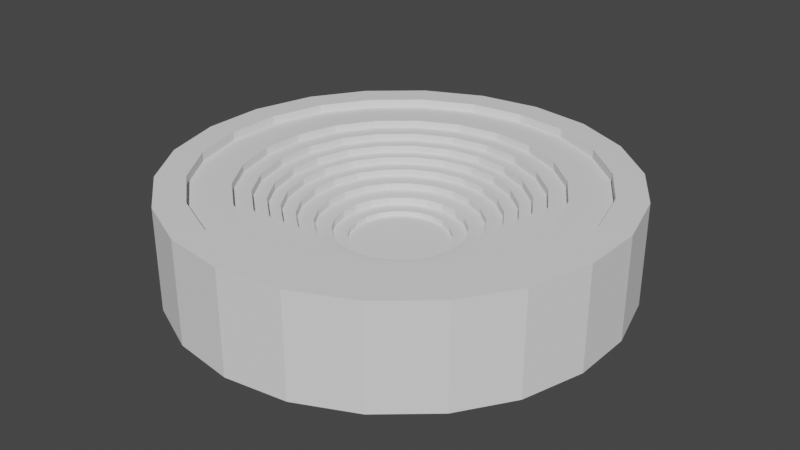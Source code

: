 # Source: amphibanc2.blend  (saved by Blender 3.3.6; exported with 4.5.12 LTS)
import bpy
from mathutils import Matrix  # noqa: F401  (used for matrix-valued properties, if any)

bpy.ops.wm.read_factory_settings(use_empty=True)
scene = bpy.context.scene
scene.name = 'Scene'

# ---- collections
col_collection = bpy.data.collections.new('Collection'); scene.collection.children.link(col_collection)

# ---- world
world_world = bpy.data.worlds.new('World'); scene.world = world_world
world_world.use_nodes = True; world_world.node_tree.nodes.clear()
_N = world_world.node_tree.nodes; _L = world_world.node_tree.links
n0 = _N.new('ShaderNodeOutputWorld'); n0.name = 'World Output'; n0.location = (300, 300)
n1 = _N.new('ShaderNodeBackground'); n1.name = 'Background'; n1.location = (10, 300)
n1.inputs[0].default_value = (0.05088, 0.05088, 0.05088, 1.0)
_L.new(n1.outputs[0], n0.inputs[0])
n0.is_active_output = True
world_world.color = (0.05088, 0.05088, 0.05088)
world_world.use_sun_shadow = False
world_world.sun_shadow_jitter_overblur = 0.0

# ---- meshes
me_cylinder = bpy.data.meshes.new('Cylinder')
me_cylinder.from_pydata([(1.332e-09, 1.199, -2.044), (1.332e-09, 1.199, 9.222), (0.3356, 1.151, -2.044), (0.3356, 1.151, 9.222), (0.6472, 1.007, -2.044), (0.6472, 1.007, 9.222), (0.9109, 0.7791, -2.044), (0.9109, 0.7791, 9.222), (1.091, 0.5034, -2.044), (1.091, 0.5034, 9.222), (1.187, 0.1678, -2.044), (1.187, 0.1678, 9.222), (1.187, -0.1678, -2.044), (1.187, -0.1678, 9.222), (1.091, -0.5034, -2.044), (1.091, -0.5034, 9.222), (0.9109, -0.7791, -2.044), (0.9109, -0.7791, 9.222), (0.6472, -1.007, -2.044), (0.6472, -1.007, 9.222), (0.3356, -1.151, -2.044), (0.3356, -1.151, 9.222), (1.332e-09, -1.199, -2.044), (1.332e-09, -1.199, 9.222), (-0.3356, -1.151, -2.044), (-0.3356, -1.151, 9.222), (-0.6472, -1.007, -2.044), (-0.6472, -1.007, 9.222), (-0.9109, -0.7791, -2.044), (-0.9109, -0.7791, 9.222), (-1.091, -0.5034, -2.044), (-1.091, -0.5034, 9.222), (-1.187, -0.1678, -2.044), (-1.187, -0.1678, 9.222), (-1.187, 0.1678, -2.044), (-1.187, 0.1678, 9.222), (-1.091, 0.5034, -2.044), (-1.091, 0.5034, 9.222), (-0.9109, 0.7791, -2.044), (-0.9109, 0.7791, 9.222), (-0.6472, 1.007, -2.044), (-0.6472, 1.007, 9.222), (-0.3356, 1.151, -2.044), (-0.3356, 1.151, 9.222), (0.2913, 0.9986, 9.293), (-2.919e-09, 1.04, 9.293), (0.5617, 0.8738, 9.293), (0.7906, 0.6761, 9.293), (0.9466, 0.4369, 9.293), (1.03, 0.1456, 9.293), (1.03, -0.1456, 9.293), (0.9466, -0.4369, 9.293), (0.7906, -0.6761, 9.293), (0.5617, -0.8738, 9.293), (0.2913, -0.9986, 9.293), (-2.919e-09, -1.04, 9.293), (-0.2913, -0.9986, 9.293), (-0.5617, -0.8738, 9.293), (-0.7906, -0.6761, 9.293), (-0.9466, -0.4369, 9.293), (-1.03, -0.1456, 9.293), (-1.03, 0.1456, 9.293), (-0.9466, 0.4369, 9.293), (-0.7906, 0.6761, 9.293), (-0.5617, 0.8738, 9.293), (-0.2913, 0.9986, 9.293), (0.2913, 0.9986, 8.345), (-3.32e-09, 1.04, 8.345), (0.5617, 0.8738, 8.345), (0.7906, 0.6761, 8.345), (0.9466, 0.4369, 8.345), (1.03, 0.1456, 8.345), (1.03, -0.1456, 8.345), (0.9466, -0.4369, 8.345), (0.7906, -0.6761, 8.345), (0.5617, -0.8738, 8.345), (0.2913, -0.9986, 8.345), (-3.32e-09, -1.04, 8.345), (-0.2913, -0.9986, 8.345), (-0.5617, -0.8738, 8.345), (-0.7906, -0.6761, 8.345), (-0.9466, -0.4369, 8.345), (-1.03, -0.1456, 8.345), (-1.03, 0.1456, 8.345), (-0.9466, 0.4369, 8.345), (-0.7906, 0.6761, 8.345), (-0.5617, 0.8738, 8.345), (-0.2913, 0.9986, 8.345), (0.2303, 0.7898, 8.415), (-4.421e-09, 0.8227, 8.415), (0.4442, 0.691, 8.415), (0.6252, 0.5347, 8.415), (0.7486, 0.3455, 8.415), (0.8144, 0.1152, 8.415), (0.8144, -0.1152, 8.415), (0.7486, -0.3455, 8.415), (0.6252, -0.5347, 8.415), (0.4442, -0.691, 8.415), (0.2303, -0.7898, 8.415), (-4.421e-09, -0.8227, 8.415), (-0.2303, -0.7898, 8.415), (-0.4442, -0.691, 8.415), (-0.6252, -0.5347, 8.415), (-0.7486, -0.3455, 8.415), (-0.8144, -0.1152, 8.415), (-0.8144, 0.1152, 8.415), (-0.7486, 0.3455, 8.415), (-0.6252, 0.5347, 8.415), (-0.4442, 0.691, 8.415), (-0.2303, 0.7898, 8.415), (0.2303, 0.7898, 7.582), (-3.143e-09, 0.8227, 7.582), (0.4442, 0.691, 7.582), (0.6252, 0.5347, 7.582), (0.7486, 0.3455, 7.582), (0.8144, 0.1152, 7.582), (0.8144, -0.1152, 7.582), (0.7486, -0.3455, 7.582), (0.6252, -0.5347, 7.582), (0.4442, -0.691, 7.582), (0.2303, -0.7898, 7.582), (-3.143e-09, -0.8227, 7.582), (-0.2303, -0.7898, 7.582), (-0.4442, -0.691, 7.582), (-0.6252, -0.5347, 7.582), (-0.7486, -0.3455, 7.582), (-0.8144, -0.1152, 7.582), (-0.8144, 0.1152, 7.582), (-0.7486, 0.3455, 7.582), (-0.6252, 0.5347, 7.582), (-0.4442, 0.691, 7.582), (-0.2303, 0.7898, 7.582), (0.2041, 0.6998, 7.588), (-2.93e-09, 0.729, 7.588), (0.3937, 0.6124, 7.588), (0.554, 0.4739, 7.588), (0.6634, 0.3062, 7.588), (0.7217, 0.1021, 7.588), (0.7217, -0.1021, 7.588), (0.6634, -0.3062, 7.588), (0.554, -0.4739, 7.588), (0.3937, -0.6124, 7.588), (0.2041, -0.6998, 7.588), (-2.93e-09, -0.729, 7.588), (-0.2041, -0.6998, 7.588), (-0.3937, -0.6124, 7.588), (-0.554, -0.4739, 7.588), (-0.6634, -0.3062, 7.588), (-0.7217, -0.1021, 7.588), (-0.7217, 0.1021, 7.588), (-0.6634, 0.3062, 7.588), (-0.554, 0.4739, 7.588), (-0.3937, 0.6124, 7.588), (-0.2041, 0.6998, 7.588), (0.2041, 0.6998, 6.768), (-2.648e-09, 0.729, 6.768), (0.3937, 0.6124, 6.768), (0.554, 0.4739, 6.768), (0.6634, 0.3062, 6.768), (0.7217, 0.1021, 6.768), (0.7217, -0.1021, 6.768), (0.6634, -0.3062, 6.768), (0.554, -0.4739, 6.768), (0.3937, -0.6124, 6.768), (0.2041, -0.6998, 6.768), (-2.648e-09, -0.729, 6.768), (-0.2041, -0.6998, 6.768), (-0.3937, -0.6124, 6.768), (-0.554, -0.4739, 6.768), (-0.6634, -0.3062, 6.768), (-0.7217, -0.1021, 6.768), (-0.7217, 0.1021, 6.768), (-0.6634, 0.3062, 6.768), (-0.554, 0.4739, 6.768), (-0.3937, 0.6124, 6.768), (-0.2041, 0.6998, 6.768), (0.1837, 0.6299, 6.768), (-3.873e-09, 0.6561, 6.768), (0.3543, 0.5511, 6.768), (0.4986, 0.4265, 6.768), (0.5971, 0.2756, 6.768), (0.6495, 0.09185, 6.768), (0.6495, -0.09185, 6.768), (0.5971, -0.2756, 6.768), (0.4986, -0.4265, 6.768), (0.3543, -0.5511, 6.768), (0.1837, -0.6299, 6.768), (-3.873e-09, -0.6561, 6.768), (-0.1837, -0.6299, 6.768), (-0.3543, -0.5511, 6.768), (-0.4986, -0.4265, 6.768), (-0.5971, -0.2756, 6.768), (-0.6495, -0.09185, 6.768), (-0.6495, 0.09185, 6.768), (-0.5971, 0.2756, 6.768), (-0.4986, 0.4265, 6.768), (-0.3543, 0.5511, 6.768), (-0.1837, 0.6299, 6.768), (0.1837, 0.6299, 5.948), (-3.873e-09, 0.6561, 5.948), (0.3543, 0.5511, 5.948), (0.4986, 0.4265, 5.948), (0.5971, 0.2756, 5.948), (0.6495, 0.09185, 5.948), (0.6495, -0.09185, 5.948), (0.5971, -0.2756, 5.948), (0.4986, -0.4265, 5.948), (0.3543, -0.5511, 5.948), (0.1837, -0.6299, 5.948), (-3.873e-09, -0.6561, 5.948), (-0.1837, -0.6299, 5.948), (-0.3543, -0.5511, 5.948), (-0.4986, -0.4265, 5.948), (-0.5971, -0.2756, 5.948), (-0.6495, -0.09185, 5.948), (-0.6495, 0.09185, 5.948), (-0.5971, 0.2756, 5.948), (-0.4986, 0.4265, 5.948), (-0.3543, 0.5511, 5.948), (-0.1837, 0.6299, 5.948), (0.1653, 0.5669, 5.948), (-7.55e-09, 0.5905, 5.948), (0.3189, 0.496, 5.948), (0.4488, 0.3838, 5.948), (0.5373, 0.248, 5.948), (0.5846, 0.08267, 5.948), (0.5846, -0.08267, 5.948), (0.5373, -0.248, 5.948), (0.4488, -0.3838, 5.948), (0.3189, -0.496, 5.948), (0.1653, -0.5669, 5.948), (-7.55e-09, -0.5905, 5.948), (-0.1653, -0.5669, 5.948), (-0.3189, -0.496, 5.948), (-0.4488, -0.3838, 5.948), (-0.5373, -0.248, 5.948), (-0.5846, -0.08267, 5.948), (-0.5846, 0.08267, 5.948), (-0.5373, 0.248, 5.948), (-0.4488, 0.3838, 5.948), (-0.3189, 0.496, 5.948), (-0.1653, 0.5669, 5.948), (0.1653, 0.5669, 5.127), (-7.873e-09, 0.5905, 5.127), (0.3189, 0.496, 5.127), (0.4488, 0.3838, 5.127), (0.5373, 0.248, 5.127), (0.5846, 0.08267, 5.127), (0.5846, -0.08267, 5.127), (0.5373, -0.248, 5.127), (0.4488, -0.3838, 5.127), (0.3189, -0.496, 5.127), (0.1653, -0.5669, 5.127), (-7.873e-09, -0.5905, 5.127), (-0.1653, -0.5669, 5.127), (-0.3189, -0.496, 5.127), (-0.4488, -0.3838, 5.127), (-0.5373, -0.248, 5.127), (-0.5846, -0.08267, 5.127), (-0.5846, 0.08267, 5.127), (-0.5373, 0.248, 5.127), (-0.4488, 0.3838, 5.127), (-0.3189, 0.496, 5.127), (-0.1653, 0.5669, 5.127), (0.1449, 0.4969, 5.117), (-8.482e-09, 0.5176, 5.117), (0.2795, 0.4348, 5.117), (0.3934, 0.3364, 5.117), (0.471, 0.2174, 5.117), (0.5124, 0.07246, 5.117), (0.5124, -0.07246, 5.117), (0.471, -0.2174, 5.117), (0.3934, -0.3364, 5.117), (0.2795, -0.4348, 5.117), (0.1449, -0.4969, 5.117), (-8.482e-09, -0.5176, 5.117), (-0.1449, -0.4969, 5.117), (-0.2795, -0.4348, 5.117), (-0.3934, -0.3364, 5.117), (-0.471, -0.2174, 5.117), (-0.5124, -0.07246, 5.117), (-0.5124, 0.07246, 5.117), (-0.471, 0.2174, 5.117), (-0.3934, 0.3364, 5.117), (-0.2795, 0.4348, 5.117), (-0.1449, 0.4969, 5.117), (0.1449, 0.4969, 4.318), (-8.224e-09, 0.5176, 4.318), (0.2795, 0.4348, 4.318), (0.3934, 0.3364, 4.318), (0.471, 0.2174, 4.318), (0.5124, 0.07246, 4.318), (0.5124, -0.07246, 4.318), (0.471, -0.2174, 4.318), (0.3934, -0.3364, 4.318), (0.2795, -0.4348, 4.318), (0.1449, -0.4969, 4.318), (-8.224e-09, -0.5176, 4.318), (-0.1449, -0.4969, 4.318), (-0.2795, -0.4348, 4.318), (-0.3934, -0.3364, 4.318), (-0.471, -0.2174, 4.318), (-0.5124, -0.07246, 4.318), (-0.5124, 0.07246, 4.318), (-0.471, 0.2174, 4.318), (-0.3934, 0.3364, 4.318), (-0.2795, 0.4348, 4.318), (-0.1449, 0.4969, 4.318), (0.1202, 0.4121, 4.265), (-1.089e-08, 0.4293, 4.265), (0.2318, 0.3606, 4.265), (0.3263, 0.279, 4.265), (0.3907, 0.1803, 4.265), (0.425, 0.0601, 4.265), (0.425, -0.0601, 4.265), (0.3907, -0.1803, 4.265), (0.3263, -0.279, 4.265), (0.2318, -0.3606, 4.265), (0.1202, -0.4121, 4.265), (-1.089e-08, -0.4293, 4.265), (-0.1202, -0.4121, 4.265), (-0.2318, -0.3606, 4.265), (-0.3263, -0.279, 4.265), (-0.3907, -0.1803, 4.265), (-0.425, -0.0601, 4.265), (-0.425, 0.0601, 4.265), (-0.3907, 0.1803, 4.265), (-0.3263, 0.279, 4.265), (-0.2318, 0.3606, 4.265), (-0.1202, 0.4121, 4.265), (0.1202, 0.4121, 3.529), (-1.067e-08, 0.4293, 3.529), (0.2318, 0.3606, 3.529), (0.3263, 0.279, 3.529), (0.3907, 0.1803, 3.529), (0.425, 0.0601, 3.529), (0.425, -0.0601, 3.529), (0.3907, -0.1803, 3.529), (0.3263, -0.279, 3.529), (0.2318, -0.3606, 3.529), (0.1202, -0.4121, 3.529), (-1.067e-08, -0.4293, 3.529), (-0.1202, -0.4121, 3.529), (-0.2318, -0.3606, 3.529), (-0.3263, -0.279, 3.529), (-0.3907, -0.1803, 3.529), (-0.425, -0.0601, 3.529), (-0.425, 0.0601, 3.529), (-0.3907, 0.1803, 3.529), (-0.3263, 0.279, 3.529), (-0.2318, 0.3606, 3.529), (-0.1202, 0.4121, 3.529), (0.09595, 0.329, 3.387), (-1.046e-08, 0.3427, 3.387), (0.185, 0.2878, 3.387), (0.2604, 0.2227, 3.387), (0.3118, 0.1439, 3.387), (0.3392, 0.04797, 3.387), (0.3392, -0.04797, 3.387), (0.3118, -0.1439, 3.387), (0.2604, -0.2227, 3.387), (0.185, -0.2878, 3.387), (0.09595, -0.329, 3.387), (-1.046e-08, -0.3427, 3.387), (-0.09595, -0.329, 3.387), (-0.185, -0.2878, 3.387), (-0.2604, -0.2227, 3.387), (-0.3118, -0.1439, 3.387), (-0.3392, -0.04797, 3.387), (-0.3392, 0.04797, 3.387), (-0.3118, 0.1439, 3.387), (-0.2604, 0.2227, 3.387), (-0.185, 0.2878, 3.387), (-0.09595, 0.329, 3.387), (0.09595, 0.329, 2.529), (-1.006e-08, 0.3427, 2.529), (0.185, 0.2878, 2.529), (0.2604, 0.2227, 2.529), (0.3118, 0.1439, 2.529), (0.3392, 0.04797, 2.529), (0.3392, -0.04797, 2.529), (0.3118, -0.1439, 2.529), (0.2604, -0.2227, 2.529), (0.185, -0.2878, 2.529), (0.09595, -0.329, 2.529), (-1.006e-08, -0.3427, 2.529), (-0.09595, -0.329, 2.529), (-0.185, -0.2878, 2.529), (-0.2604, -0.2227, 2.529), (-0.3118, -0.1439, 2.529), (-0.3392, -0.04797, 2.529), (-0.3392, 0.04797, 2.529), (-0.3118, 0.1439, 2.529), (-0.2604, 0.2227, 2.529), (-0.185, 0.2878, 2.529), (-0.09595, 0.329, 2.529), (0.07376, 0.2529, 2.551), (-1.454e-08, 0.2634, 2.551), (0.1422, 0.2213, 2.551), (0.2002, 0.1712, 2.551), (0.2397, 0.1106, 2.551), (0.2608, 0.03688, 2.551), (0.2608, -0.03688, 2.551), (0.2397, -0.1106, 2.551), (0.2002, -0.1712, 2.551), (0.1422, -0.2213, 2.551), (0.07376, -0.2529, 2.551), (-1.454e-08, -0.2634, 2.551), (-0.07376, -0.2529, 2.551), (-0.1422, -0.2213, 2.551), (-0.2002, -0.1712, 2.551), (-0.2397, -0.1106, 2.551), (-0.2608, -0.03688, 2.551), (-0.2608, 0.03688, 2.551), (-0.2397, 0.1106, 2.551), (-0.2002, 0.1712, 2.551), (-0.1422, 0.2213, 2.551), (-0.07376, 0.2529, 2.551), (0.07376, 0.2529, 1.993), (-1.457e-08, 0.2634, 1.993), (0.1422, 0.2213, 1.993), (0.2002, 0.1712, 1.993), (0.2397, 0.1106, 1.993), (0.2608, 0.03688, 1.993), (0.2608, -0.03688, 1.993), (0.2397, -0.1106, 1.993), (0.2002, -0.1712, 1.993), (0.1422, -0.2213, 1.993), (0.07376, -0.2529, 1.993), (-1.457e-08, -0.2634, 1.993), (-0.07376, -0.2529, 1.993), (-0.1422, -0.2213, 1.993), (-0.2002, -0.1712, 1.993), (-0.2397, -0.1106, 1.993), (-0.2608, -0.03688, 1.993), (-0.2608, 0.03688, 1.993), (-0.2397, 0.1106, 1.993), (-0.2002, 0.1712, 1.993), (-0.1422, 0.2213, 1.993), (-0.07376, 0.2529, 1.993)], [], [(0, 1, 3, 2), (2, 3, 5, 4), (4, 5, 7, 6), (6, 7, 9, 8), (8, 9, 11, 10), (10, 11, 13, 12), (12, 13, 15, 14), (14, 15, 17, 16), (16, 17, 19, 18), (18, 19, 21, 20), (20, 21, 23, 22), (22, 23, 25, 24), (24, 25, 27, 26), (26, 27, 29, 28), (28, 29, 31, 30), (30, 31, 33, 32), (32, 33, 35, 34), (34, 35, 37, 36), (36, 37, 39, 38), (38, 39, 41, 40), (9, 7, 47, 48), (40, 41, 43, 42), (42, 43, 1, 0), (0, 2, 4, 6, 8, 10, 12, 14, 16, 18, 20, 22, 24, 26, 28, 30, 32, 34, 36, 38, 40, 42), (50, 49, 71, 72), (19, 17, 52, 53), (29, 27, 57, 58), (39, 37, 62, 63), (5, 3, 44, 46), (15, 13, 50, 51), (25, 23, 55, 56), (35, 33, 60, 61), (1, 43, 65, 45), (11, 9, 48, 49), (21, 19, 53, 54), (31, 29, 58, 59), (41, 39, 63, 64), (7, 5, 46, 47), (17, 15, 51, 52), (3, 1, 45, 44), (27, 25, 56, 57), (37, 35, 61, 62), (13, 11, 49, 50), (23, 21, 54, 55), (33, 31, 59, 60), (43, 41, 64, 65), (77, 76, 98, 99), (65, 64, 86, 87), (58, 57, 79, 80), (51, 50, 72, 73), (45, 65, 87, 67), (59, 58, 80, 81), (52, 51, 73, 74), (44, 45, 67, 66), (60, 59, 81, 82), (53, 52, 74, 75), (46, 44, 66, 68), (61, 60, 82, 83), (54, 53, 75, 76), (47, 46, 68, 69), (62, 61, 83, 84), (55, 54, 76, 77), (48, 47, 69, 70), (63, 62, 84, 85), (56, 55, 77, 78), (49, 48, 70, 71), (64, 63, 85, 86), (57, 56, 78, 79), (92, 91, 113, 114), (70, 69, 91, 92), (85, 84, 106, 107), (78, 77, 99, 100), (71, 70, 92, 93), (86, 85, 107, 108), (79, 78, 100, 101), (72, 71, 93, 94), (87, 86, 108, 109), (80, 79, 101, 102), (73, 72, 94, 95), (67, 87, 109, 89), (81, 80, 102, 103), (74, 73, 95, 96), (66, 67, 89, 88), (82, 81, 103, 104), (75, 74, 96, 97), (68, 66, 88, 90), (83, 82, 104, 105), (76, 75, 97, 98), (69, 68, 90, 91), (84, 83, 105, 106), (122, 121, 143, 144), (107, 106, 128, 129), (100, 99, 121, 122), (93, 92, 114, 115), (108, 107, 129, 130), (101, 100, 122, 123), (94, 93, 115, 116), (109, 108, 130, 131), (102, 101, 123, 124), (95, 94, 116, 117), (89, 109, 131, 111), (103, 102, 124, 125), (96, 95, 117, 118), (88, 89, 111, 110), (104, 103, 125, 126), (97, 96, 118, 119), (90, 88, 110, 112), (105, 104, 126, 127), (98, 97, 119, 120), (91, 90, 112, 113), (106, 105, 127, 128), (99, 98, 120, 121), (134, 132, 154, 156), (115, 114, 136, 137), (130, 129, 151, 152), (123, 122, 144, 145), (116, 115, 137, 138), (131, 130, 152, 153), (124, 123, 145, 146), (117, 116, 138, 139), (111, 131, 153, 133), (125, 124, 146, 147), (118, 117, 139, 140), (110, 111, 133, 132), (126, 125, 147, 148), (119, 118, 140, 141), (112, 110, 132, 134), (127, 126, 148, 149), (120, 119, 141, 142), (113, 112, 134, 135), (128, 127, 149, 150), (121, 120, 142, 143), (114, 113, 135, 136), (129, 128, 150, 151), (158, 157, 179, 180), (149, 148, 170, 171), (142, 141, 163, 164), (135, 134, 156, 157), (150, 149, 171, 172), (143, 142, 164, 165), (136, 135, 157, 158), (151, 150, 172, 173), (144, 143, 165, 166), (137, 136, 158, 159), (152, 151, 173, 174), (145, 144, 166, 167), (138, 137, 159, 160), (153, 152, 174, 175), (146, 145, 167, 168), (139, 138, 160, 161), (133, 153, 175, 155), (147, 146, 168, 169), (140, 139, 161, 162), (132, 133, 155, 154), (148, 147, 169, 170), (141, 140, 162, 163), (195, 194, 216, 217), (173, 172, 194, 195), (166, 165, 187, 188), (159, 158, 180, 181), (174, 173, 195, 196), (167, 166, 188, 189), (160, 159, 181, 182), (175, 174, 196, 197), (168, 167, 189, 190), (161, 160, 182, 183), (155, 175, 197, 177), (169, 168, 190, 191), (162, 161, 183, 184), (154, 155, 177, 176), (170, 169, 191, 192), (163, 162, 184, 185), (156, 154, 176, 178), (171, 170, 192, 193), (164, 163, 185, 186), (157, 156, 178, 179), (172, 171, 193, 194), (165, 164, 186, 187), (210, 209, 231, 232), (188, 187, 209, 210), (181, 180, 202, 203), (196, 195, 217, 218), (189, 188, 210, 211), (182, 181, 203, 204), (197, 196, 218, 219), (190, 189, 211, 212), (183, 182, 204, 205), (177, 197, 219, 199), (191, 190, 212, 213), (184, 183, 205, 206), (176, 177, 199, 198), (192, 191, 213, 214), (185, 184, 206, 207), (178, 176, 198, 200), (193, 192, 214, 215), (186, 185, 207, 208), (179, 178, 200, 201), (194, 193, 215, 216), (187, 186, 208, 209), (180, 179, 201, 202), (225, 224, 246, 247), (203, 202, 224, 225), (218, 217, 239, 240), (211, 210, 232, 233), (204, 203, 225, 226), (219, 218, 240, 241), (212, 211, 233, 234), (205, 204, 226, 227), (199, 219, 241, 221), (213, 212, 234, 235), (206, 205, 227, 228), (198, 199, 221, 220), (214, 213, 235, 236), (207, 206, 228, 229), (200, 198, 220, 222), (215, 214, 236, 237), (208, 207, 229, 230), (201, 200, 222, 223), (216, 215, 237, 238), (209, 208, 230, 231), (202, 201, 223, 224), (217, 216, 238, 239), (255, 254, 276, 277), (240, 239, 261, 262), (233, 232, 254, 255), (226, 225, 247, 248), (241, 240, 262, 263), (234, 233, 255, 256), (227, 226, 248, 249), (221, 241, 263, 243), (235, 234, 256, 257), (228, 227, 249, 250), (220, 221, 243, 242), (236, 235, 257, 258), (229, 228, 250, 251), (222, 220, 242, 244), (237, 236, 258, 259), (230, 229, 251, 252), (223, 222, 244, 245), (238, 237, 259, 260), (231, 230, 252, 253), (224, 223, 245, 246), (239, 238, 260, 261), (232, 231, 253, 254), (271, 270, 292, 293), (248, 247, 269, 270), (263, 262, 284, 285), (256, 255, 277, 278), (249, 248, 270, 271), (243, 263, 285, 265), (257, 256, 278, 279), (250, 249, 271, 272), (242, 243, 265, 264), (258, 257, 279, 280), (251, 250, 272, 273), (244, 242, 264, 266), (259, 258, 280, 281), (252, 251, 273, 274), (245, 244, 266, 267), (260, 259, 281, 282), (253, 252, 274, 275), (246, 245, 267, 268), (261, 260, 282, 283), (254, 253, 275, 276), (247, 246, 268, 269), (262, 261, 283, 284), (301, 300, 322, 323), (265, 285, 307, 287), (279, 278, 300, 301), (272, 271, 293, 294), (264, 265, 287, 286), (280, 279, 301, 302), (273, 272, 294, 295), (266, 264, 286, 288), (281, 280, 302, 303), (274, 273, 295, 296), (267, 266, 288, 289), (282, 281, 303, 304), (275, 274, 296, 297), (268, 267, 289, 290), (283, 282, 304, 305), (276, 275, 297, 298), (269, 268, 290, 291), (284, 283, 305, 306), (277, 276, 298, 299), (270, 269, 291, 292), (285, 284, 306, 307), (278, 277, 299, 300), (316, 315, 337, 338), (294, 293, 315, 316), (286, 287, 309, 308), (302, 301, 323, 324), (295, 294, 316, 317), (288, 286, 308, 310), (303, 302, 324, 325), (296, 295, 317, 318), (289, 288, 310, 311), (304, 303, 325, 326), (297, 296, 318, 319), (290, 289, 311, 312), (305, 304, 326, 327), (298, 297, 319, 320), (291, 290, 312, 313), (306, 305, 327, 328), (299, 298, 320, 321), (292, 291, 313, 314), (307, 306, 328, 329), (300, 299, 321, 322), (293, 292, 314, 315), (287, 307, 329, 309), (330, 331, 353, 352), (308, 309, 331, 330), (324, 323, 345, 346), (317, 316, 338, 339), (310, 308, 330, 332), (325, 324, 346, 347), (318, 317, 339, 340), (311, 310, 332, 333), (326, 325, 347, 348), (319, 318, 340, 341), (312, 311, 333, 334), (327, 326, 348, 349), (320, 319, 341, 342), (313, 312, 334, 335), (328, 327, 349, 350), (321, 320, 342, 343), (314, 313, 335, 336), (329, 328, 350, 351), (322, 321, 343, 344), (315, 314, 336, 337), (309, 329, 351, 331), (323, 322, 344, 345), (368, 367, 389, 390), (346, 345, 367, 368), (339, 338, 360, 361), (332, 330, 352, 354), (347, 346, 368, 369), (340, 339, 361, 362), (333, 332, 354, 355), (348, 347, 369, 370), (341, 340, 362, 363), (334, 333, 355, 356), (349, 348, 370, 371), (342, 341, 363, 364), (335, 334, 356, 357), (350, 349, 371, 372), (343, 342, 364, 365), (336, 335, 357, 358), (351, 350, 372, 373), (344, 343, 365, 366), (337, 336, 358, 359), (331, 351, 373, 353), (345, 344, 366, 367), (338, 337, 359, 360), (383, 382, 404, 405), (361, 360, 382, 383), (354, 352, 374, 376), (369, 368, 390, 391), (362, 361, 383, 384), (355, 354, 376, 377), (370, 369, 391, 392), (363, 362, 384, 385), (356, 355, 377, 378), (371, 370, 392, 393), (364, 363, 385, 386), (357, 356, 378, 379), (372, 371, 393, 394), (365, 364, 386, 387), (358, 357, 379, 380), (373, 372, 394, 395), (366, 365, 387, 388), (359, 358, 380, 381), (353, 373, 395, 375), (367, 366, 388, 389), (360, 359, 381, 382), (352, 353, 375, 374), (398, 396, 418, 420), (376, 374, 396, 398), (391, 390, 412, 413), (384, 383, 405, 406), (377, 376, 398, 399), (392, 391, 413, 414), (385, 384, 406, 407), (378, 377, 399, 400), (393, 392, 414, 415), (386, 385, 407, 408), (379, 378, 400, 401), (394, 393, 415, 416), (387, 386, 408, 409), (380, 379, 401, 402), (395, 394, 416, 417), (388, 387, 409, 410), (381, 380, 402, 403), (375, 395, 417, 397), (389, 388, 410, 411), (382, 381, 403, 404), (374, 375, 397, 396), (390, 389, 411, 412), (418, 419, 439, 438, 437, 436, 435, 434, 433, 432, 431, 430, 429, 428, 427, 426, 425, 424, 423, 422, 421, 420), (413, 412, 434, 435), (406, 405, 427, 428), (399, 398, 420, 421), (414, 413, 435, 436), (407, 406, 428, 429), (400, 399, 421, 422), (415, 414, 436, 437), (408, 407, 429, 430), (401, 400, 422, 423), (416, 415, 437, 438), (409, 408, 430, 431), (402, 401, 423, 424), (417, 416, 438, 439), (410, 409, 431, 432), (403, 402, 424, 425), (397, 417, 439, 419), (411, 410, 432, 433), (404, 403, 425, 426), (396, 397, 419, 418), (412, 411, 433, 434), (405, 404, 426, 427)])
_uv = me_cylinder.uv_layers.new(name='UVMap')
_uv.uv.foreach_set('vector', [1.0, 0.5, 1.0, 1.0, 0.9545, 1.0, 0.9545, 0.5, 0.9545, 0.5, 0.9545, 1.0, 0.9091, 1.0, 0.9091, 0.5, 0.9091, 0.5, 0.9091, 1.0, 0.8636, 1.0, 0.8636, 0.5, 0.8636, 0.5, 0.8636, 1.0, 0.8182, 1.0, 0.8182, 0.5, 0.8182, 0.5, 0.8182, 1.0, 0.7727, 1.0, 0.7727, 0.5, 0.7727, 0.5, 0.7727, 1.0, 0.7273, 1.0, 0.7273, 0.5, 0.7273, 0.5, 0.7273, 1.0, 0.6818, 1.0, 0.6818, 0.5, 0.6818, 0.5, 0.6818, 1.0, 0.6364, 1.0, 0.6364, 0.5, 0.6364, 0.5, 0.6364, 1.0, 0.5909, 1.0, 0.5909, 0.5, 0.5909, 0.5, 0.5909, 1.0, 0.5455, 1.0, 0.5455, 0.5, 0.5455, 0.5, 0.5455, 1.0, 0.5, 1.0, 0.5, 0.5, 0.5, 0.5, 0.5, 1.0, 0.4545, 1.0, 0.4545, 0.5, 0.4545, 0.5, 0.4545, 1.0, 0.4091, 1.0, 0.4091, 0.5, 0.4091, 0.5, 0.4091, 1.0, 0.3636, 1.0, 0.3636, 0.5, 0.3636, 0.5, 0.3636, 1.0, 0.3182, 1.0, 0.3182, 0.5, 0.3182, 0.5, 0.3182, 1.0, 0.2727, 1.0, 0.2727, 0.5, 0.2727, 0.5, 0.2727, 1.0, 0.2273, 1.0, 0.2273, 0.5, 0.2273, 0.5, 0.2273, 1.0, 0.1818, 1.0, 0.1818, 0.5, 0.1818, 0.5, 0.1818, 1.0, 0.1364, 1.0, 0.1364, 0.5, 0.1364, 0.5, 0.1364, 1.0, 0.09091, 1.0, 0.09091, 0.5, 0.8182, 1.0, 0.8636, 1.0, 0.8636, 1.0, 0.8182, 1.0, 0.09091, 0.5, 0.09091, 1.0, 0.04545, 1.0, 0.04545, 0.5, 0.04545, 0.5, 0.04545, 1.0, -2.682e-07, 1.0, -2.682e-07, 0.5, 0.75, 0.49, 0.8176, 0.4803, 0.8798, 0.4519, 0.9314, 0.4072, 0.9683, 0.3497, 0.9876, 0.2842, 0.9876, 0.2158, 0.9683, 0.1503, 0.9314, 0.09283, 0.8798, 0.0481, 0.8176, 0.01972, 0.75, 0.01, 0.6824, 0.01972, 0.6202, 0.0481, 0.5686, 0.09283, 0.5317, 0.1503, 0.5124, 0.2158, 0.5124, 0.2842, 0.5317, 0.3497, 0.5686, 0.4072, 0.6202, 0.4519, 0.6824, 0.4803, 0.7273, 1.0, 0.7727, 1.0, 0.7727, 1.0, 0.7273, 1.0, 0.5909, 1.0, 0.6364, 1.0, 0.6364, 1.0, 0.5909, 1.0, 0.3636, 1.0, 0.4091, 1.0, 0.4091, 1.0, 0.3636, 1.0, 0.1364, 1.0, 0.1818, 1.0, 0.1818, 1.0, 0.1364, 1.0, 0.9091, 1.0, 0.9545, 1.0, 0.9545, 1.0, 0.9091, 1.0, 0.6818, 1.0, 0.7273, 1.0, 0.7273, 1.0, 0.6818, 1.0, 0.4545, 1.0, 0.5, 1.0, 0.5, 1.0, 0.4545, 1.0, 0.2273, 1.0, 0.2727, 1.0, 0.2727, 1.0, 0.2273, 1.0, -2.682e-07, 1.0, 0.04545, 1.0, 0.04545, 1.0, -2.682e-07, 1.0, 0.7727, 1.0, 0.8182, 1.0, 0.8182, 1.0, 0.7727, 1.0, 0.5455, 1.0, 0.5909, 1.0, 0.5909, 1.0, 0.5455, 1.0, 0.3182, 1.0, 0.3636, 1.0, 0.3636, 1.0, 0.3182, 1.0, 0.09091, 1.0, 0.1364, 1.0, 0.1364, 1.0, 0.09091, 1.0, 0.8636, 1.0, 0.9091, 1.0, 0.9091, 1.0, 0.8636, 1.0, 0.6364, 1.0, 0.6818, 1.0, 0.6818, 1.0, 0.6364, 1.0, 0.9545, 1.0, 1.0, 1.0, 1.0, 1.0, 0.9545, 1.0, 0.4091, 1.0, 0.4545, 1.0, 0.4545, 1.0, 0.4091, 1.0, 0.1818, 1.0, 0.2273, 1.0, 0.2273, 1.0, 0.1818, 1.0, 0.7273, 1.0, 0.7727, 1.0, 0.7727, 1.0, 0.7273, 1.0, 0.5, 1.0, 0.5455, 1.0, 0.5455, 1.0, 0.5, 1.0, 0.2727, 1.0, 0.3182, 1.0, 0.3182, 1.0, 0.2727, 1.0, 0.04545, 1.0, 0.09091, 1.0, 0.09091, 1.0, 0.04545, 1.0, 0.5, 1.0, 0.5455, 1.0, 0.5455, 1.0, 0.5, 1.0, 0.04545, 1.0, 0.09091, 1.0, 0.09091, 1.0, 0.04545, 1.0, 0.3636, 1.0, 0.4091, 1.0, 0.4091, 1.0, 0.3636, 1.0, 0.6818, 1.0, 0.7273, 1.0, 0.7273, 1.0, 0.6818, 1.0, -2.682e-07, 1.0, 0.04545, 1.0, 0.04545, 1.0, -2.682e-07, 1.0, 0.3182, 1.0, 0.3636, 1.0, 0.3636, 1.0, 0.3182, 1.0, 0.6364, 1.0, 0.6818, 1.0, 0.6818, 1.0, 0.6364, 1.0, 0.9545, 1.0, 1.0, 1.0, 1.0, 1.0, 0.9545, 1.0, 0.2727, 1.0, 0.3182, 1.0, 0.3182, 1.0, 0.2727, 1.0, 0.5909, 1.0, 0.6364, 1.0, 0.6364, 1.0, 0.5909, 1.0, 0.9091, 1.0, 0.9545, 1.0, 0.9545, 1.0, 0.9091, 1.0, 0.2273, 1.0, 0.2727, 1.0, 0.2727, 1.0, 0.2273, 1.0, 0.5455, 1.0, 0.5909, 1.0, 0.5909, 1.0, 0.5455, 1.0, 0.8636, 1.0, 0.9091, 1.0, 0.9091, 1.0, 0.8636, 1.0, 0.1818, 1.0, 0.2273, 1.0, 0.2273, 1.0, 0.1818, 1.0, 0.5, 1.0, 0.5455, 1.0, 0.5455, 1.0, 0.5, 1.0, 0.8182, 1.0, 0.8636, 1.0, 0.8636, 1.0, 0.8182, 1.0, 0.1364, 1.0, 0.1818, 1.0, 0.1818, 1.0, 0.1364, 1.0, 0.4545, 1.0, 0.5, 1.0, 0.5, 1.0, 0.4545, 1.0, 0.7727, 1.0, 0.8182, 1.0, 0.8182, 1.0, 0.7727, 1.0, 0.09091, 1.0, 0.1364, 1.0, 0.1364, 1.0, 0.09091, 1.0, 0.4091, 1.0, 0.4545, 1.0, 0.4545, 1.0, 0.4091, 1.0, 0.8182, 1.0, 0.8636, 1.0, 0.8636, 1.0, 0.8182, 1.0, 0.8182, 1.0, 0.8636, 1.0, 0.8636, 1.0, 0.8182, 1.0, 0.1364, 1.0, 0.1818, 1.0, 0.1818, 1.0, 0.1364, 1.0, 0.4545, 1.0, 0.5, 1.0, 0.5, 1.0, 0.4545, 1.0, 0.7727, 1.0, 0.8182, 1.0, 0.8182, 1.0, 0.7727, 1.0, 0.09091, 1.0, 0.1364, 1.0, 0.1364, 1.0, 0.09091, 1.0, 0.4091, 1.0, 0.4545, 1.0, 0.4545, 1.0, 0.4091, 1.0, 0.7273, 1.0, 0.7727, 1.0, 0.7727, 1.0, 0.7273, 1.0, 0.04545, 1.0, 0.09091, 1.0, 0.09091, 1.0, 0.04545, 1.0, 0.3636, 1.0, 0.4091, 1.0, 0.4091, 1.0, 0.3636, 1.0, 0.6818, 1.0, 0.7273, 1.0, 0.7273, 1.0, 0.6818, 1.0, -2.682e-07, 1.0, 0.04545, 1.0, 0.04545, 1.0, -2.682e-07, 1.0, 0.3182, 1.0, 0.3636, 1.0, 0.3636, 1.0, 0.3182, 1.0, 0.6364, 1.0, 0.6818, 1.0, 0.6818, 1.0, 0.6364, 1.0, 0.9545, 1.0, 1.0, 1.0, 1.0, 1.0, 0.9545, 1.0, 0.2727, 1.0, 0.3182, 1.0, 0.3182, 1.0, 0.2727, 1.0, 0.5909, 1.0, 0.6364, 1.0, 0.6364, 1.0, 0.5909, 1.0, 0.9091, 1.0, 0.9545, 1.0, 0.9545, 1.0, 0.9091, 1.0, 0.2273, 1.0, 0.2727, 1.0, 0.2727, 1.0, 0.2273, 1.0, 0.5455, 1.0, 0.5909, 1.0, 0.5909, 1.0, 0.5455, 1.0, 0.8636, 1.0, 0.9091, 1.0, 0.9091, 1.0, 0.8636, 1.0, 0.1818, 1.0, 0.2273, 1.0, 0.2273, 1.0, 0.1818, 1.0, 0.4545, 1.0, 0.5, 1.0, 0.5, 1.0, 0.4545, 1.0, 0.1364, 1.0, 0.1818, 1.0, 0.1818, 1.0, 0.1364, 1.0, 0.4545, 1.0, 0.5, 1.0, 0.5, 1.0, 0.4545, 1.0, 0.7727, 1.0, 0.8182, 1.0, 0.8182, 1.0, 0.7727, 1.0, 0.09091, 1.0, 0.1364, 1.0, 0.1364, 1.0, 0.09091, 1.0, 0.4091, 1.0, 0.4545, 1.0, 0.4545, 1.0, 0.4091, 1.0, 0.7273, 1.0, 0.7727, 1.0, 0.7727, 1.0, 0.7273, 1.0, 0.04545, 1.0, 0.09091, 1.0, 0.09091, 1.0, 0.04545, 1.0, 0.3636, 1.0, 0.4091, 1.0, 0.4091, 1.0, 0.3636, 1.0, 0.6818, 1.0, 0.7273, 1.0, 0.7273, 1.0, 0.6818, 1.0, -2.682e-07, 1.0, 0.04545, 1.0, 0.04545, 1.0, -2.682e-07, 1.0, 0.3182, 1.0, 0.3636, 1.0, 0.3636, 1.0, 0.3182, 1.0, 0.6364, 1.0, 0.6818, 1.0, 0.6818, 1.0, 0.6364, 1.0, 0.9545, 1.0, 1.0, 1.0, 1.0, 1.0, 0.9545, 1.0, 0.2727, 1.0, 0.3182, 1.0, 0.3182, 1.0, 0.2727, 1.0, 0.5909, 1.0, 0.6364, 1.0, 0.6364, 1.0, 0.5909, 1.0, 0.9091, 1.0, 0.9545, 1.0, 0.9545, 1.0, 0.9091, 1.0, 0.2273, 1.0, 0.2727, 1.0, 0.2727, 1.0, 0.2273, 1.0, 0.5455, 1.0, 0.5909, 1.0, 0.5909, 1.0, 0.5455, 1.0, 0.8636, 1.0, 0.9091, 1.0, 0.9091, 1.0, 0.8636, 1.0, 0.1818, 1.0, 0.2273, 1.0, 0.2273, 1.0, 0.1818, 1.0, 0.5, 1.0, 0.5455, 1.0, 0.5455, 1.0, 0.5, 1.0, 0.9091, 1.0, 0.9545, 1.0, 0.9545, 1.0, 0.9091, 1.0, 0.7727, 1.0, 0.8182, 1.0, 0.8182, 1.0, 0.7727, 1.0, 0.09091, 1.0, 0.1364, 1.0, 0.1364, 1.0, 0.09091, 1.0, 0.4091, 1.0, 0.4545, 1.0, 0.4545, 1.0, 0.4091, 1.0, 0.7273, 1.0, 0.7727, 1.0, 0.7727, 1.0, 0.7273, 1.0, 0.04545, 1.0, 0.09091, 1.0, 0.09091, 1.0, 0.04545, 1.0, 0.3636, 1.0, 0.4091, 1.0, 0.4091, 1.0, 0.3636, 1.0, 0.6818, 1.0, 0.7273, 1.0, 0.7273, 1.0, 0.6818, 1.0, -2.682e-07, 1.0, 0.04545, 1.0, 0.04545, 1.0, -2.682e-07, 1.0, 0.3182, 1.0, 0.3636, 1.0, 0.3636, 1.0, 0.3182, 1.0, 0.6364, 1.0, 0.6818, 1.0, 0.6818, 1.0, 0.6364, 1.0, 0.9545, 1.0, 1.0, 1.0, 1.0, 1.0, 0.9545, 1.0, 0.2727, 1.0, 0.3182, 1.0, 0.3182, 1.0, 0.2727, 1.0, 0.5909, 1.0, 0.6364, 1.0, 0.6364, 1.0, 0.5909, 1.0, 0.9091, 1.0, 0.9545, 1.0, 0.9545, 1.0, 0.9091, 1.0, 0.2273, 1.0, 0.2727, 1.0, 0.2727, 1.0, 0.2273, 1.0, 0.5455, 1.0, 0.5909, 1.0, 0.5909, 1.0, 0.5455, 1.0, 0.8636, 1.0, 0.9091, 1.0, 0.9091, 1.0, 0.8636, 1.0, 0.1818, 1.0, 0.2273, 1.0, 0.2273, 1.0, 0.1818, 1.0, 0.5, 1.0, 0.5455, 1.0, 0.5455, 1.0, 0.5, 1.0, 0.8182, 1.0, 0.8636, 1.0, 0.8636, 1.0, 0.8182, 1.0, 0.1364, 1.0, 0.1818, 1.0, 0.1818, 1.0, 0.1364, 1.0, 0.8182, 1.0, 0.8636, 1.0, 0.8636, 1.0, 0.8182, 1.0, 0.2273, 1.0, 0.2727, 1.0, 0.2727, 1.0, 0.2273, 1.0, 0.5455, 1.0, 0.5909, 1.0, 0.5909, 1.0, 0.5455, 1.0, 0.8636, 1.0, 0.9091, 1.0, 0.9091, 1.0, 0.8636, 1.0, 0.1818, 1.0, 0.2273, 1.0, 0.2273, 1.0, 0.1818, 1.0, 0.5, 1.0, 0.5455, 1.0, 0.5455, 1.0, 0.5, 1.0, 0.8182, 1.0, 0.8636, 1.0, 0.8636, 1.0, 0.8182, 1.0, 0.1364, 1.0, 0.1818, 1.0, 0.1818, 1.0, 0.1364, 1.0, 0.4545, 1.0, 0.5, 1.0, 0.5, 1.0, 0.4545, 1.0, 0.7727, 1.0, 0.8182, 1.0, 0.8182, 1.0, 0.7727, 1.0, 0.09091, 1.0, 0.1364, 1.0, 0.1364, 1.0, 0.09091, 1.0, 0.4091, 1.0, 0.4545, 1.0, 0.4545, 1.0, 0.4091, 1.0, 0.7273, 1.0, 0.7727, 1.0, 0.7727, 1.0, 0.7273, 1.0, 0.04545, 1.0, 0.09091, 1.0, 0.09091, 1.0, 0.04545, 1.0, 0.3636, 1.0, 0.4091, 1.0, 0.4091, 1.0, 0.3636, 1.0, 0.6818, 1.0, 0.7273, 1.0, 0.7273, 1.0, 0.6818, 1.0, -2.682e-07, 1.0, 0.04545, 1.0, 0.04545, 1.0, -2.682e-07, 1.0, 0.3182, 1.0, 0.3636, 1.0, 0.3636, 1.0, 0.3182, 1.0, 0.6364, 1.0, 0.6818, 1.0, 0.6818, 1.0, 0.6364, 1.0, 0.9545, 1.0, 1.0, 1.0, 1.0, 1.0, 0.9545, 1.0, 0.2727, 1.0, 0.3182, 1.0, 0.3182, 1.0, 0.2727, 1.0, 0.5909, 1.0, 0.6364, 1.0, 0.6364, 1.0, 0.5909, 1.0, 0.1364, 1.0, 0.1818, 1.0, 0.1818, 1.0, 0.1364, 1.0, 0.1364, 1.0, 0.1818, 1.0, 0.1818, 1.0, 0.1364, 1.0, 0.4545, 1.0, 0.5, 1.0, 0.5, 1.0, 0.4545, 1.0, 0.7727, 1.0, 0.8182, 1.0, 0.8182, 1.0, 0.7727, 1.0, 0.09091, 1.0, 0.1364, 1.0, 0.1364, 1.0, 0.09091, 1.0, 0.4091, 1.0, 0.4545, 1.0, 0.4545, 1.0, 0.4091, 1.0, 0.7273, 1.0, 0.7727, 1.0, 0.7727, 1.0, 0.7273, 1.0, 0.04545, 1.0, 0.09091, 1.0, 0.09091, 1.0, 0.04545, 1.0, 0.3636, 1.0, 0.4091, 1.0, 0.4091, 1.0, 0.3636, 1.0, 0.6818, 1.0, 0.7273, 1.0, 0.7273, 1.0, 0.6818, 1.0, -2.682e-07, 1.0, 0.04545, 1.0, 0.04545, 1.0, -2.682e-07, 1.0, 0.3182, 1.0, 0.3636, 1.0, 0.3636, 1.0, 0.3182, 1.0, 0.6364, 1.0, 0.6818, 1.0, 0.6818, 1.0, 0.6364, 1.0, 0.9545, 1.0, 1.0, 1.0, 1.0, 1.0, 0.9545, 1.0, 0.2727, 1.0, 0.3182, 1.0, 0.3182, 1.0, 0.2727, 1.0, 0.5909, 1.0, 0.6364, 1.0, 0.6364, 1.0, 0.5909, 1.0, 0.9091, 1.0, 0.9545, 1.0, 0.9545, 1.0, 0.9091, 1.0, 0.2273, 1.0, 0.2727, 1.0, 0.2727, 1.0, 0.2273, 1.0, 0.5455, 1.0, 0.5909, 1.0, 0.5909, 1.0, 0.5455, 1.0, 0.8636, 1.0, 0.9091, 1.0, 0.9091, 1.0, 0.8636, 1.0, 0.1818, 1.0, 0.2273, 1.0, 0.2273, 1.0, 0.1818, 1.0, 0.5, 1.0, 0.5455, 1.0, 0.5455, 1.0, 0.5, 1.0, 0.4545, 1.0, 0.5, 1.0, 0.5, 1.0, 0.4545, 1.0, 0.4545, 1.0, 0.5, 1.0, 0.5, 1.0, 0.4545, 1.0, 0.7727, 1.0, 0.8182, 1.0, 0.8182, 1.0, 0.7727, 1.0, 0.09091, 1.0, 0.1364, 1.0, 0.1364, 1.0, 0.09091, 1.0, 0.4091, 1.0, 0.4545, 1.0, 0.4545, 1.0, 0.4091, 1.0, 0.7273, 1.0, 0.7727, 1.0, 0.7727, 1.0, 0.7273, 1.0, 0.04545, 1.0, 0.09091, 1.0, 0.09091, 1.0, 0.04545, 1.0, 0.3636, 1.0, 0.4091, 1.0, 0.4091, 1.0, 0.3636, 1.0, 0.6818, 1.0, 0.7273, 1.0, 0.7273, 1.0, 0.6818, 1.0, -2.682e-07, 1.0, 0.04545, 1.0, 0.04545, 1.0, -2.682e-07, 1.0, 0.3182, 1.0, 0.3636, 1.0, 0.3636, 1.0, 0.3182, 1.0, 0.6364, 1.0, 0.6818, 1.0, 0.6818, 1.0, 0.6364, 1.0, 0.9545, 1.0, 1.0, 1.0, 1.0, 1.0, 0.9545, 1.0, 0.2727, 1.0, 0.3182, 1.0, 0.3182, 1.0, 0.2727, 1.0, 0.5909, 1.0, 0.6364, 1.0, 0.6364, 1.0, 0.5909, 1.0, 0.9091, 1.0, 0.9545, 1.0, 0.9545, 1.0, 0.9091, 1.0, 0.2273, 1.0, 0.2727, 1.0, 0.2727, 1.0, 0.2273, 1.0, 0.5455, 1.0, 0.5909, 1.0, 0.5909, 1.0, 0.5455, 1.0, 0.8636, 1.0, 0.9091, 1.0, 0.9091, 1.0, 0.8636, 1.0, 0.1818, 1.0, 0.2273, 1.0, 0.2273, 1.0, 0.1818, 1.0, 0.5, 1.0, 0.5455, 1.0, 0.5455, 1.0, 0.5, 1.0, 0.8182, 1.0, 0.8636, 1.0, 0.8636, 1.0, 0.8182, 1.0, 0.7727, 1.0, 0.8182, 1.0, 0.8182, 1.0, 0.7727, 1.0, 0.7727, 1.0, 0.8182, 1.0, 0.8182, 1.0, 0.7727, 1.0, 0.09091, 1.0, 0.1364, 1.0, 0.1364, 1.0, 0.09091, 1.0, 0.4091, 1.0, 0.4545, 1.0, 0.4545, 1.0, 0.4091, 1.0, 0.7273, 1.0, 0.7727, 1.0, 0.7727, 1.0, 0.7273, 1.0, 0.04545, 1.0, 0.09091, 1.0, 0.09091, 1.0, 0.04545, 1.0, 0.3636, 1.0, 0.4091, 1.0, 0.4091, 1.0, 0.3636, 1.0, 0.6818, 1.0, 0.7273, 1.0, 0.7273, 1.0, 0.6818, 1.0, -2.682e-07, 1.0, 0.04545, 1.0, 0.04545, 1.0, -2.682e-07, 1.0, 0.3182, 1.0, 0.3636, 1.0, 0.3636, 1.0, 0.3182, 1.0, 0.6364, 1.0, 0.6818, 1.0, 0.6818, 1.0, 0.6364, 1.0, 0.9545, 1.0, 1.0, 1.0, 1.0, 1.0, 0.9545, 1.0, 0.2727, 1.0, 0.3182, 1.0, 0.3182, 1.0, 0.2727, 1.0, 0.5909, 1.0, 0.6364, 1.0, 0.6364, 1.0, 0.5909, 1.0, 0.9091, 1.0, 0.9545, 1.0, 0.9545, 1.0, 0.9091, 1.0, 0.2273, 1.0, 0.2727, 1.0, 0.2727, 1.0, 0.2273, 1.0, 0.5455, 1.0, 0.5909, 1.0, 0.5909, 1.0, 0.5455, 1.0, 0.8636, 1.0, 0.9091, 1.0, 0.9091, 1.0, 0.8636, 1.0, 0.1818, 1.0, 0.2273, 1.0, 0.2273, 1.0, 0.1818, 1.0, 0.5, 1.0, 0.5455, 1.0, 0.5455, 1.0, 0.5, 1.0, 0.8182, 1.0, 0.8636, 1.0, 0.8636, 1.0, 0.8182, 1.0, 0.1364, 1.0, 0.1818, 1.0, 0.1818, 1.0, 0.1364, 1.0, 0.4091, 1.0, 0.4545, 1.0, 0.4545, 1.0, 0.4091, 1.0, 0.09091, 1.0, 0.1364, 1.0, 0.1364, 1.0, 0.09091, 1.0, 0.4091, 1.0, 0.4545, 1.0, 0.4545, 1.0, 0.4091, 1.0, 0.7273, 1.0, 0.7727, 1.0, 0.7727, 1.0, 0.7273, 1.0, 0.04545, 1.0, 0.09091, 1.0, 0.09091, 1.0, 0.04545, 1.0, 0.3636, 1.0, 0.4091, 1.0, 0.4091, 1.0, 0.3636, 1.0, 0.6818, 1.0, 0.7273, 1.0, 0.7273, 1.0, 0.6818, 1.0, -2.682e-07, 1.0, 0.04545, 1.0, 0.04545, 1.0, -2.682e-07, 1.0, 0.3182, 1.0, 0.3636, 1.0, 0.3636, 1.0, 0.3182, 1.0, 0.6364, 1.0, 0.6818, 1.0, 0.6818, 1.0, 0.6364, 1.0, 0.9545, 1.0, 1.0, 1.0, 1.0, 1.0, 0.9545, 1.0, 0.2727, 1.0, 0.3182, 1.0, 0.3182, 1.0, 0.2727, 1.0, 0.5909, 1.0, 0.6364, 1.0, 0.6364, 1.0, 0.5909, 1.0, 0.9091, 1.0, 0.9545, 1.0, 0.9545, 1.0, 0.9091, 1.0, 0.2273, 1.0, 0.2727, 1.0, 0.2727, 1.0, 0.2273, 1.0, 0.5455, 1.0, 0.5909, 1.0, 0.5909, 1.0, 0.5455, 1.0, 0.8636, 1.0, 0.9091, 1.0, 0.9091, 1.0, 0.8636, 1.0, 0.1818, 1.0, 0.2273, 1.0, 0.2273, 1.0, 0.1818, 1.0, 0.5, 1.0, 0.5455, 1.0, 0.5455, 1.0, 0.5, 1.0, 0.8182, 1.0, 0.8636, 1.0, 0.8636, 1.0, 0.8182, 1.0, 0.1364, 1.0, 0.1818, 1.0, 0.1818, 1.0, 0.1364, 1.0, 0.4545, 1.0, 0.5, 1.0, 0.5, 1.0, 0.4545, 1.0, 0.6818, 1.0, 0.7273, 1.0, 0.7273, 1.0, 0.6818, 1.0, 0.7273, 1.0, 0.7727, 1.0, 0.7727, 1.0, 0.7273, 1.0, 0.04545, 1.0, 0.09091, 1.0, 0.09091, 1.0, 0.04545, 1.0, 0.3636, 1.0, 0.4091, 1.0, 0.4091, 1.0, 0.3636, 1.0, 0.6818, 1.0, 0.7273, 1.0, 0.7273, 1.0, 0.6818, 1.0, -2.682e-07, 1.0, 0.04545, 1.0, 0.04545, 1.0, -2.682e-07, 1.0, 0.3182, 1.0, 0.3636, 1.0, 0.3636, 1.0, 0.3182, 1.0, 0.6364, 1.0, 0.6818, 1.0, 0.6818, 1.0, 0.6364, 1.0, 0.9545, 1.0, 1.0, 1.0, 1.0, 1.0, 0.9545, 1.0, 0.2727, 1.0, 0.3182, 1.0, 0.3182, 1.0, 0.2727, 1.0, 0.5909, 1.0, 0.6364, 1.0, 0.6364, 1.0, 0.5909, 1.0, 0.9091, 1.0, 0.9545, 1.0, 0.9545, 1.0, 0.9091, 1.0, 0.2273, 1.0, 0.2727, 1.0, 0.2727, 1.0, 0.2273, 1.0, 0.5455, 1.0, 0.5909, 1.0, 0.5909, 1.0, 0.5455, 1.0, 0.8636, 1.0, 0.9091, 1.0, 0.9091, 1.0, 0.8636, 1.0, 0.1818, 1.0, 0.2273, 1.0, 0.2273, 1.0, 0.1818, 1.0, 0.5, 1.0, 0.5455, 1.0, 0.5455, 1.0, 0.5, 1.0, 0.8182, 1.0, 0.8636, 1.0, 0.8636, 1.0, 0.8182, 1.0, 0.1364, 1.0, 0.1818, 1.0, 0.1818, 1.0, 0.1364, 1.0, 0.4545, 1.0, 0.5, 1.0, 0.5, 1.0, 0.4545, 1.0, 0.7727, 1.0, 0.8182, 1.0, 0.8182, 1.0, 0.7727, 1.0, 0.09091, 1.0, 0.1364, 1.0, 0.1364, 1.0, 0.09091, 1.0, 0.3182, 1.0, 0.3636, 1.0, 0.3636, 1.0, 0.3182, 1.0, -2.682e-07, 1.0, 0.04545, 1.0, 0.04545, 1.0, -2.682e-07, 1.0, 0.3182, 1.0, 0.3636, 1.0, 0.3636, 1.0, 0.3182, 1.0, 0.6364, 1.0, 0.6818, 1.0, 0.6818, 1.0, 0.6364, 1.0, 0.9545, 1.0, 1.0, 1.0, 1.0, 1.0, 0.9545, 1.0, 0.2727, 1.0, 0.3182, 1.0, 0.3182, 1.0, 0.2727, 1.0, 0.5909, 1.0, 0.6364, 1.0, 0.6364, 1.0, 0.5909, 1.0, 0.9091, 1.0, 0.9545, 1.0, 0.9545, 1.0, 0.9091, 1.0, 0.2273, 1.0, 0.2727, 1.0, 0.2727, 1.0, 0.2273, 1.0, 0.5455, 1.0, 0.5909, 1.0, 0.5909, 1.0, 0.5455, 1.0, 0.8636, 1.0, 0.9091, 1.0, 0.9091, 1.0, 0.8636, 1.0, 0.1818, 1.0, 0.2273, 1.0, 0.2273, 1.0, 0.1818, 1.0, 0.5, 1.0, 0.5455, 1.0, 0.5455, 1.0, 0.5, 1.0, 0.8182, 1.0, 0.8636, 1.0, 0.8636, 1.0, 0.8182, 1.0, 0.1364, 1.0, 0.1818, 1.0, 0.1818, 1.0, 0.1364, 1.0, 0.4545, 1.0, 0.5, 1.0, 0.5, 1.0, 0.4545, 1.0, 0.7727, 1.0, 0.8182, 1.0, 0.8182, 1.0, 0.7727, 1.0, 0.09091, 1.0, 0.1364, 1.0, 0.1364, 1.0, 0.09091, 1.0, 0.4091, 1.0, 0.4545, 1.0, 0.4545, 1.0, 0.4091, 1.0, 0.7273, 1.0, 0.7727, 1.0, 0.7727, 1.0, 0.7273, 1.0, 0.04545, 1.0, 0.09091, 1.0, 0.09091, 1.0, 0.04545, 1.0, 0.3636, 1.0, 0.4091, 1.0, 0.4091, 1.0, 0.3636, 1.0, 0.6364, 1.0, 0.6818, 1.0, 0.6818, 1.0, 0.6364, 1.0, 0.6364, 1.0, 0.6818, 1.0, 0.6818, 1.0, 0.6364, 1.0, 0.9545, 1.0, 1.0, 1.0, 1.0, 1.0, 0.9545, 1.0, 0.2727, 1.0, 0.3182, 1.0, 0.3182, 1.0, 0.2727, 1.0, 0.5909, 1.0, 0.6364, 1.0, 0.6364, 1.0, 0.5909, 1.0, 0.9091, 1.0, 0.9545, 1.0, 0.9545, 1.0, 0.9091, 1.0, 0.2273, 1.0, 0.2727, 1.0, 0.2727, 1.0, 0.2273, 1.0, 0.5455, 1.0, 0.5909, 1.0, 0.5909, 1.0, 0.5455, 1.0, 0.8636, 1.0, 0.9091, 1.0, 0.9091, 1.0, 0.8636, 1.0, 0.1818, 1.0, 0.2273, 1.0, 0.2273, 1.0, 0.1818, 1.0, 0.5, 1.0, 0.5455, 1.0, 0.5455, 1.0, 0.5, 1.0, 0.8182, 1.0, 0.8636, 1.0, 0.8636, 1.0, 0.8182, 1.0, 0.1364, 1.0, 0.1818, 1.0, 0.1818, 1.0, 0.1364, 1.0, 0.4545, 1.0, 0.5, 1.0, 0.5, 1.0, 0.4545, 1.0, 0.7727, 1.0, 0.8182, 1.0, 0.8182, 1.0, 0.7727, 1.0, 0.09091, 1.0, 0.1364, 1.0, 0.1364, 1.0, 0.09091, 1.0, 0.4091, 1.0, 0.4545, 1.0, 0.4545, 1.0, 0.4091, 1.0, 0.7273, 1.0, 0.7727, 1.0, 0.7727, 1.0, 0.7273, 1.0, 0.04545, 1.0, 0.09091, 1.0, 0.09091, 1.0, 0.04545, 1.0, 0.3636, 1.0, 0.4091, 1.0, 0.4091, 1.0, 0.3636, 1.0, 0.6818, 1.0, 0.7273, 1.0, 0.7273, 1.0, 0.6818, 1.0, -2.682e-07, 1.0, 0.04545, 1.0, 0.04545, 1.0, -2.682e-07, 1.0, 0.9545, 1.0, 1.0, 1.0, 1.0, 1.0, 0.9545, 1.0, 0.9545, 1.0, 1.0, 1.0, 1.0, 1.0, 0.9545, 1.0, 0.2727, 1.0, 0.3182, 1.0, 0.3182, 1.0, 0.2727, 1.0, 0.5909, 1.0, 0.6364, 1.0, 0.6364, 1.0, 0.5909, 1.0, 0.9091, 1.0, 0.9545, 1.0, 0.9545, 1.0, 0.9091, 1.0, 0.2273, 1.0, 0.2727, 1.0, 0.2727, 1.0, 0.2273, 1.0, 0.5455, 1.0, 0.5909, 1.0, 0.5909, 1.0, 0.5455, 1.0, 0.8636, 1.0, 0.9091, 1.0, 0.9091, 1.0, 0.8636, 1.0, 0.1818, 1.0, 0.2273, 1.0, 0.2273, 1.0, 0.1818, 1.0, 0.5, 1.0, 0.5455, 1.0, 0.5455, 1.0, 0.5, 1.0, 0.8182, 1.0, 0.8636, 1.0, 0.8636, 1.0, 0.8182, 1.0, 0.1364, 1.0, 0.1818, 1.0, 0.1818, 1.0, 0.1364, 1.0, 0.4545, 1.0, 0.5, 1.0, 0.5, 1.0, 0.4545, 1.0, 0.7727, 1.0, 0.8182, 1.0, 0.8182, 1.0, 0.7727, 1.0, 0.09091, 1.0, 0.1364, 1.0, 0.1364, 1.0, 0.09091, 1.0, 0.4091, 1.0, 0.4545, 1.0, 0.4545, 1.0, 0.4091, 1.0, 0.7273, 1.0, 0.7727, 1.0, 0.7727, 1.0, 0.7273, 1.0, 0.04545, 1.0, 0.09091, 1.0, 0.09091, 1.0, 0.04545, 1.0, 0.3636, 1.0, 0.4091, 1.0, 0.4091, 1.0, 0.3636, 1.0, 0.6818, 1.0, 0.7273, 1.0, 0.7273, 1.0, 0.6818, 1.0, -2.682e-07, 1.0, 0.04545, 1.0, 0.04545, 1.0, -2.682e-07, 1.0, 0.3182, 1.0, 0.3636, 1.0, 0.3636, 1.0, 0.3182, 1.0, 0.2727, 1.0, 0.3182, 1.0, 0.3182, 1.0, 0.2727, 1.0, 0.2727, 1.0, 0.3182, 1.0, 0.3182, 1.0, 0.2727, 1.0, 0.5909, 1.0, 0.6364, 1.0, 0.6364, 1.0, 0.5909, 1.0, 0.9091, 1.0, 0.9545, 1.0, 0.9545, 1.0, 0.9091, 1.0, 0.2273, 1.0, 0.2727, 1.0, 0.2727, 1.0, 0.2273, 1.0, 0.5455, 1.0, 0.5909, 1.0, 0.5909, 1.0, 0.5455, 1.0, 0.8636, 1.0, 0.9091, 1.0, 0.9091, 1.0, 0.8636, 1.0, 0.1818, 1.0, 0.2273, 1.0, 0.2273, 1.0, 0.1818, 1.0, 0.5, 1.0, 0.5455, 1.0, 0.5455, 1.0, 0.5, 1.0, 0.8182, 1.0, 0.8636, 1.0, 0.8636, 1.0, 0.8182, 1.0, 0.1364, 1.0, 0.1818, 1.0, 0.1818, 1.0, 0.1364, 1.0, 0.4545, 1.0, 0.5, 1.0, 0.5, 1.0, 0.4545, 1.0, 0.7727, 1.0, 0.8182, 1.0, 0.8182, 1.0, 0.7727, 1.0, 0.09091, 1.0, 0.1364, 1.0, 0.1364, 1.0, 0.09091, 1.0, 0.4091, 1.0, 0.4545, 1.0, 0.4545, 1.0, 0.4091, 1.0, 0.7273, 1.0, 0.7727, 1.0, 0.7727, 1.0, 0.7273, 1.0, 0.04545, 1.0, 0.09091, 1.0, 0.09091, 1.0, 0.04545, 1.0, 0.3636, 1.0, 0.4091, 1.0, 0.4091, 1.0, 0.3636, 1.0, 0.6818, 1.0, 0.7273, 1.0, 0.7273, 1.0, 0.6818, 1.0, -2.682e-07, 1.0, 0.04545, 1.0, 0.04545, 1.0, -2.682e-07, 1.0, 0.3182, 1.0, 0.3636, 1.0, 0.3636, 1.0, 0.3182, 1.0, 0.6364, 1.0, 0.6818, 1.0, 0.6818, 1.0, 0.6364, 1.0, 0.5909, 1.0, 0.6364, 1.0, 0.6364, 1.0, 0.5909, 1.0, 0.5909, 1.0, 0.6364, 1.0, 0.6364, 1.0, 0.5909, 1.0, 0.9091, 1.0, 0.9545, 1.0, 0.9545, 1.0, 0.9091, 1.0, 0.2273, 1.0, 0.2727, 1.0, 0.2727, 1.0, 0.2273, 1.0, 0.5455, 1.0, 0.5909, 1.0, 0.5909, 1.0, 0.5455, 1.0, 0.8636, 1.0, 0.9091, 1.0, 0.9091, 1.0, 0.8636, 1.0, 0.1818, 1.0, 0.2273, 1.0, 0.2273, 1.0, 0.1818, 1.0, 0.5, 1.0, 0.5455, 1.0, 0.5455, 1.0, 0.5, 1.0, 0.8182, 1.0, 0.8636, 1.0, 0.8636, 1.0, 0.8182, 1.0, 0.1364, 1.0, 0.1818, 1.0, 0.1818, 1.0, 0.1364, 1.0, 0.4545, 1.0, 0.5, 1.0, 0.5, 1.0, 0.4545, 1.0, 0.7727, 1.0, 0.8182, 1.0, 0.8182, 1.0, 0.7727, 1.0, 0.09091, 1.0, 0.1364, 1.0, 0.1364, 1.0, 0.09091, 1.0, 0.4091, 1.0, 0.4545, 1.0, 0.4545, 1.0, 0.4091, 1.0, 0.7273, 1.0, 0.7727, 1.0, 0.7727, 1.0, 0.7273, 1.0, 0.04545, 1.0, 0.09091, 1.0, 0.09091, 1.0, 0.04545, 1.0, 0.3636, 1.0, 0.4091, 1.0, 0.4091, 1.0, 0.3636, 1.0, 0.6818, 1.0, 0.7273, 1.0, 0.7273, 1.0, 0.6818, 1.0, -2.682e-07, 1.0, 0.04545, 1.0, 0.04545, 1.0, -2.682e-07, 1.0, 0.3182, 1.0, 0.3636, 1.0, 0.3636, 1.0, 0.3182, 1.0, 0.6364, 1.0, 0.6818, 1.0, 0.6818, 1.0, 0.6364, 1.0, 0.9545, 1.0, 1.0, 1.0, 1.0, 1.0, 0.9545, 1.0, 0.9091, 1.0, 0.9545, 1.0, 0.9545, 1.0, 0.9091, 1.0, 0.9091, 1.0, 0.9545, 1.0, 0.9545, 1.0, 0.9091, 1.0, 0.2273, 1.0, 0.2727, 1.0, 0.2727, 1.0, 0.2273, 1.0, 0.5455, 1.0, 0.5909, 1.0, 0.5909, 1.0, 0.5455, 1.0, 0.8636, 1.0, 0.9091, 1.0, 0.9091, 1.0, 0.8636, 1.0, 0.1818, 1.0, 0.2273, 1.0, 0.2273, 1.0, 0.1818, 1.0, 0.5, 1.0, 0.5455, 1.0, 0.5455, 1.0, 0.5, 1.0, 0.8182, 1.0, 0.8636, 1.0, 0.8636, 1.0, 0.8182, 1.0, 0.1364, 1.0, 0.1818, 1.0, 0.1818, 1.0, 0.1364, 1.0, 0.4545, 1.0, 0.5, 1.0, 0.5, 1.0, 0.4545, 1.0, 0.7727, 1.0, 0.8182, 1.0, 0.8182, 1.0, 0.7727, 1.0, 0.09091, 1.0, 0.1364, 1.0, 0.1364, 1.0, 0.09091, 1.0, 0.4091, 1.0, 0.4545, 1.0, 0.4545, 1.0, 0.4091, 1.0, 0.7273, 1.0, 0.7727, 1.0, 0.7727, 1.0, 0.7273, 1.0, 0.04545, 1.0, 0.09091, 1.0, 0.09091, 1.0, 0.04545, 1.0, 0.3636, 1.0, 0.4091, 1.0, 0.4091, 1.0, 0.3636, 1.0, 0.6818, 1.0, 0.7273, 1.0, 0.7273, 1.0, 0.6818, 1.0, -2.682e-07, 1.0, 0.04545, 1.0, 0.04545, 1.0, -2.682e-07, 1.0, 0.3182, 1.0, 0.3636, 1.0, 0.3636, 1.0, 0.3182, 1.0, 0.6364, 1.0, 0.6818, 1.0, 0.6818, 1.0, 0.6364, 1.0, 0.9545, 1.0, 1.0, 1.0, 1.0, 1.0, 0.9545, 1.0, 0.2727, 1.0, 0.3182, 1.0, 0.3182, 1.0, 0.2727, 1.0, 0.3176, 0.4803, 0.25, 0.49, 0.1824, 0.4803, 0.1202, 0.4519, 0.06862, 0.4072, 0.03169, 0.3497, 0.01244, 0.2842, 0.01244, 0.2158, 0.03169, 0.1503, 0.06862, 0.09283, 0.1202, 0.0481, 0.1824, 0.01972, 0.25, 0.01, 0.3176, 0.01972, 0.3798, 0.0481, 0.4314, 0.09283, 0.4683, 0.1503, 0.4876, 0.2158, 0.4876, 0.2842, 0.4683, 0.3497, 0.4314, 0.4072, 0.3798, 0.4519, 0.2273, 1.0, 0.2727, 1.0, 0.2727, 1.0, 0.2273, 1.0, 0.5455, 1.0, 0.5909, 1.0, 0.5909, 1.0, 0.5455, 1.0, 0.8636, 1.0, 0.9091, 1.0, 0.9091, 1.0, 0.8636, 1.0, 0.1818, 1.0, 0.2273, 1.0, 0.2273, 1.0, 0.1818, 1.0, 0.5, 1.0, 0.5455, 1.0, 0.5455, 1.0, 0.5, 1.0, 0.8182, 1.0, 0.8636, 1.0, 0.8636, 1.0, 0.8182, 1.0, 0.1364, 1.0, 0.1818, 1.0, 0.1818, 1.0, 0.1364, 1.0, 0.4545, 1.0, 0.5, 1.0, 0.5, 1.0, 0.4545, 1.0, 0.7727, 1.0, 0.8182, 1.0, 0.8182, 1.0, 0.7727, 1.0, 0.09091, 1.0, 0.1364, 1.0, 0.1364, 1.0, 0.09091, 1.0, 0.4091, 1.0, 0.4545, 1.0, 0.4545, 1.0, 0.4091, 1.0, 0.7273, 1.0, 0.7727, 1.0, 0.7727, 1.0, 0.7273, 1.0, 0.04545, 1.0, 0.09091, 1.0, 0.09091, 1.0, 0.04545, 1.0, 0.3636, 1.0, 0.4091, 1.0, 0.4091, 1.0, 0.3636, 1.0, 0.6818, 1.0, 0.7273, 1.0, 0.7273, 1.0, 0.6818, 1.0, -2.682e-07, 1.0, 0.04545, 1.0, 0.04545, 1.0, -2.682e-07, 1.0, 0.3182, 1.0, 0.3636, 1.0, 0.3636, 1.0, 0.3182, 1.0, 0.6364, 1.0, 0.6818, 1.0, 0.6818, 1.0, 0.6364, 1.0, 0.9545, 1.0, 1.0, 1.0, 1.0, 1.0, 0.9545, 1.0, 0.2727, 1.0, 0.3182, 1.0, 0.3182, 1.0, 0.2727, 1.0, 0.5909, 1.0, 0.6364, 1.0, 0.6364, 1.0, 0.5909, 1.0])
me_cylinder.update()

# ---- objects
ob_cylinder = bpy.data.objects.new('Cylinder', me_cylinder)

# ---- transforms, parenting, visibility, modifiers, constraints
ob_cylinder.location = (0.0, 0.0, 0.0)
ob_cylinder.scale = (1.0, 1.0, 0.04876)

# ---- collection membership
col_collection.objects.link(ob_cylinder)

# ---- scene / render settings (as saved in the file)
scene.frame_start = 1; scene.frame_end = 250; scene.frame_set(1)
scene.render.engine = 'BLENDER_EEVEE_NEXT'
scene.cycles.sampling_pattern = 'TABULATED_SOBOL'
scene.cycles.use_light_tree = False
scene.view_settings.view_transform = 'Filmic'
bpy.context.view_layer.update()

# ---- added for rendering (the .blend has no active camera and no usable light): camera, sun
cam_auto = bpy.data.cameras.new('AutoCamera')
cam_auto.lens = 50.0
cam_auto.sensor_width = 36.0
cam_auto.clip_end = 1000.0
ob_auto_camera = bpy.data.objects.new('AutoCamera', cam_auto)
scene.collection.objects.link(ob_auto_camera)
ob_auto_camera.location = (3.16256, -3.79508, 2.70679)
ob_auto_camera.rotation_euler = (1.09748, -7.21219e-08, 0.694738)
scene.camera = ob_auto_camera
light_auto_sun = bpy.data.lights.new('AutoSun', 'SUN')
light_auto_sun.energy = 3.0
light_auto_sun.angle = 0.0523599
ob_auto_sun = bpy.data.objects.new('AutoSun', light_auto_sun)
scene.collection.objects.link(ob_auto_sun)
ob_auto_sun.rotation_euler = (0.872665, 0.174533, 0.523599)
bpy.context.view_layer.update()
